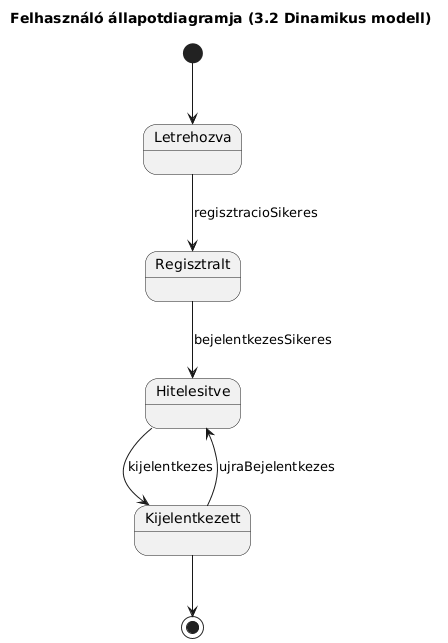

The diagram above was rendered by PlantUML. Its source (embedded in the PNG):
@startuml
title Felhasználó állapotdiagramja (3.2 Dinamikus modell)

[*] --> Letrehozva

Letrehozva --> Regisztralt : regisztracioSikeres
Regisztralt --> Hitelesitve : bejelentkezesSikeres
Hitelesitve --> Kijelentkezett : kijelentkezes

Kijelentkezett --> Hitelesitve : ujraBejelentkezes
Kijelentkezett --> [*]
@enduml